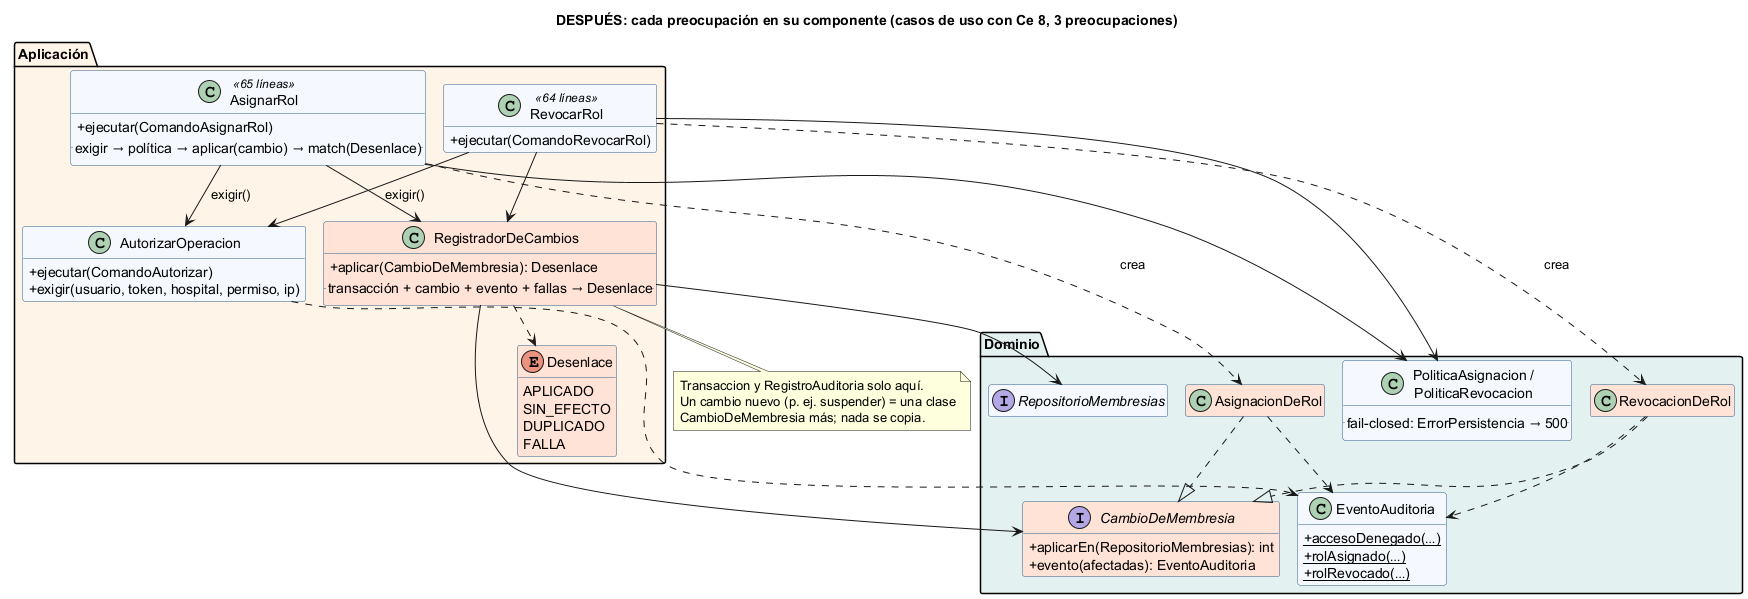

The diagram above was rendered by PlantUML. Its source (embedded in the PNG):
@startuml semana-07-refactor-despues
!pragma layout smetana
title DESPUÉS: cada preocupación en su componente (casos de uso con Ce 8, 3 preocupaciones)
skinparam classAttributeIconSize 0
hide empty members
skinparam class {
  BackgroundColor #F5F9FF
  BorderColor #2F5D8A
}

package "Aplicación" #FFF4E8 {
  class AsignarRol <<65 líneas>> {
    + ejecutar(ComandoAsignarRol)
    ..exigir → política → aplicar(cambio) → match(Desenlace)..
  }
  class RevocarRol <<64 líneas>> {
    + ejecutar(ComandoRevocarRol)
  }
  class AutorizarOperacion {
    + ejecutar(ComandoAutorizar)
    + exigir(usuario, token, hospital, permiso, ip)
  }
  class RegistradorDeCambios #FFE3D6 {
    + aplicar(CambioDeMembresia): Desenlace
    ..transacción + cambio + evento + fallas → Desenlace..
  }
  enum Desenlace #FFE3D6 {
    APLICADO
    SIN_EFECTO
    DUPLICADO
    FALLA
  }
}

package "Dominio" #E3F1F0 {
  interface CambioDeMembresia #FFE3D6 {
    + aplicarEn(RepositorioMembresias): int
    + evento(afectadas): EventoAuditoria
  }
  class AsignacionDeRol #FFE3D6
  class RevocacionDeRol #FFE3D6
  class EventoAuditoria {
    + {static} accesoDenegado(…)
    + {static} rolAsignado(…)
    + {static} rolRevocado(…)
  }
  class "PoliticaAsignacion /\nPoliticaRevocacion" as POL {
    ..fail-closed: ErrorPersistencia → 500..
  }
  interface RepositorioMembresias
}

AsignarRol --> AutorizarOperacion : exigir()
AsignarRol --> POL
AsignarRol --> RegistradorDeCambios
AsignarRol ..> AsignacionDeRol : crea
RevocarRol --> AutorizarOperacion : exigir()
RevocarRol --> POL
RevocarRol --> RegistradorDeCambios
RevocarRol ..> RevocacionDeRol : crea
RegistradorDeCambios --> CambioDeMembresia
RegistradorDeCambios ..> Desenlace
RegistradorDeCambios --> RepositorioMembresias
AsignacionDeRol ..|> CambioDeMembresia
RevocacionDeRol ..|> CambioDeMembresia
AsignacionDeRol ..> EventoAuditoria
RevocacionDeRol ..> EventoAuditoria
AutorizarOperacion ..> EventoAuditoria

note bottom of RegistradorDeCambios
  Transaccion y RegistroAuditoria solo aquí.
  Un cambio nuevo (p. ej. suspender) = una clase
  CambioDeMembresia más; nada se copia.
end note
@enduml